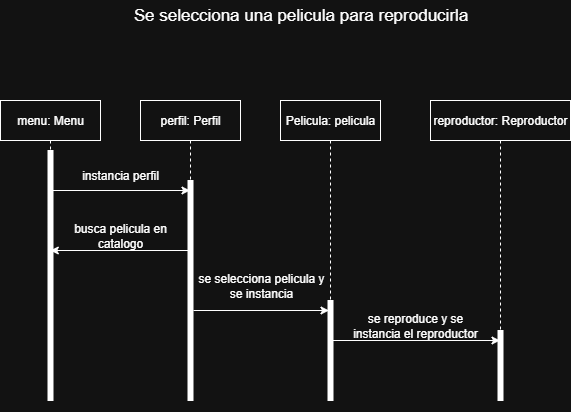

The diagram above was exported from draw.io. Its source (the exported page's mxGraphModel, read from the mxfile embedded in the PNG):
<mxGraphModel dx="1348" dy="1724" grid="1" gridSize="10" guides="1" tooltips="1" connect="1" arrows="1" fold="1" page="1" pageScale="1" pageWidth="827" pageHeight="1169" math="0" shadow="0">
  <root>
    <mxCell id="0" />
    <mxCell id="1" parent="0" />
    <mxCell id="jgrwP6qMBlJRgHOCApo9-1" value="&lt;font style=&quot;font-size: 17px;&quot;&gt;Se selecciona una pelicula para reproducirla&lt;/font&gt;" style="text;html=1;align=center;verticalAlign=middle;resizable=0;points=[];autosize=1;strokeColor=none;fillColor=none;" parent="1" vertex="1">
      <mxGeometry x="240" y="-1160" width="360" height="30" as="geometry" />
    </mxCell>
    <mxCell id="jgrwP6qMBlJRgHOCApo9-2" value="perfil: Perfil" style="shape=umlLifeline;perimeter=lifelinePerimeter;whiteSpace=wrap;html=1;container=1;dropTarget=0;collapsible=0;recursiveResize=0;outlineConnect=0;portConstraint=eastwest;newEdgeStyle={&quot;edgeStyle&quot;:&quot;elbowEdgeStyle&quot;,&quot;elbow&quot;:&quot;vertical&quot;,&quot;curved&quot;:0,&quot;rounded&quot;:0};" parent="1" vertex="1">
      <mxGeometry x="260" y="-1060" width="100" height="300" as="geometry" />
    </mxCell>
    <mxCell id="kMM2u8RJztpUvcxnhmo1-3" value="reproductor: Reproductor" style="shape=umlLifeline;perimeter=lifelinePerimeter;whiteSpace=wrap;html=1;container=1;dropTarget=0;collapsible=0;recursiveResize=0;outlineConnect=0;portConstraint=eastwest;newEdgeStyle={&quot;edgeStyle&quot;:&quot;elbowEdgeStyle&quot;,&quot;elbow&quot;:&quot;vertical&quot;,&quot;curved&quot;:0,&quot;rounded&quot;:0};" parent="1" vertex="1">
      <mxGeometry x="550" y="-1060" width="140" height="300" as="geometry" />
    </mxCell>
    <mxCell id="kMM2u8RJztpUvcxnhmo1-13" value="" style="html=1;points=[];perimeter=orthogonalPerimeter;fillColor=strokeColor;" parent="1" vertex="1">
      <mxGeometry x="167.5" y="-1010" width="5" height="250" as="geometry" />
    </mxCell>
    <mxCell id="kMM2u8RJztpUvcxnhmo1-24" value="" style="html=1;verticalAlign=bottom;labelBackgroundColor=none;endArrow=block;endFill=1;endSize=6;align=left;rounded=0;exitX=0.533;exitY=0.933;exitDx=0;exitDy=0;exitPerimeter=0;" parent="1" edge="1">
      <mxGeometry x="-1" relative="1" as="geometry">
        <mxPoint x="570.165" y="-757.0100000000001" as="sourcePoint" />
        <mxPoint x="569.5" y="-757.01" as="targetPoint" />
      </mxGeometry>
    </mxCell>
    <mxCell id="zvMD5ogcOUdGnFYLlAOS-1" value="menu: Menu" style="shape=umlLifeline;perimeter=lifelinePerimeter;whiteSpace=wrap;html=1;container=1;dropTarget=0;collapsible=0;recursiveResize=0;outlineConnect=0;portConstraint=eastwest;newEdgeStyle={&quot;edgeStyle&quot;:&quot;elbowEdgeStyle&quot;,&quot;elbow&quot;:&quot;vertical&quot;,&quot;curved&quot;:0,&quot;rounded&quot;:0};" parent="1" vertex="1">
      <mxGeometry x="120" y="-1060" width="100" height="300" as="geometry" />
    </mxCell>
    <mxCell id="zvMD5ogcOUdGnFYLlAOS-2" value="Pelicula: pelicula" style="shape=umlLifeline;perimeter=lifelinePerimeter;whiteSpace=wrap;html=1;container=1;dropTarget=0;collapsible=0;recursiveResize=0;outlineConnect=0;portConstraint=eastwest;newEdgeStyle={&quot;edgeStyle&quot;:&quot;elbowEdgeStyle&quot;,&quot;elbow&quot;:&quot;vertical&quot;,&quot;curved&quot;:0,&quot;rounded&quot;:0};" parent="1" vertex="1">
      <mxGeometry x="400" y="-1060" width="100" height="300" as="geometry" />
    </mxCell>
    <mxCell id="C9sq5g3cGWNInhpodAqQ-1" value="" style="endArrow=classic;html=1;rounded=0;" parent="1" target="jgrwP6qMBlJRgHOCApo9-2" edge="1">
      <mxGeometry width="50" height="50" relative="1" as="geometry">
        <mxPoint x="172.5" y="-970" as="sourcePoint" />
        <mxPoint x="294.5000000000001" y="-970" as="targetPoint" />
      </mxGeometry>
    </mxCell>
    <mxCell id="C9sq5g3cGWNInhpodAqQ-2" value="instancia perfil" style="text;html=1;align=center;verticalAlign=middle;whiteSpace=wrap;rounded=0;" parent="1" vertex="1">
      <mxGeometry x="200" y="-1000" width="80" height="30" as="geometry" />
    </mxCell>
    <mxCell id="C9sq5g3cGWNInhpodAqQ-3" value="" style="html=1;points=[];perimeter=orthogonalPerimeter;fillColor=strokeColor;" parent="1" vertex="1">
      <mxGeometry x="307.5" y="-980" width="5" height="220" as="geometry" />
    </mxCell>
    <mxCell id="C9sq5g3cGWNInhpodAqQ-4" value="" style="html=1;points=[];perimeter=orthogonalPerimeter;fillColor=strokeColor;" parent="1" vertex="1">
      <mxGeometry x="447.5" y="-860" width="5" height="100" as="geometry" />
    </mxCell>
    <mxCell id="C9sq5g3cGWNInhpodAqQ-6" value="" style="endArrow=classic;html=1;rounded=0;" parent="1" edge="1">
      <mxGeometry width="50" height="50" relative="1" as="geometry">
        <mxPoint x="307.5000000000001" y="-910.0000000000001" as="sourcePoint" />
        <mxPoint x="169.81034482758616" y="-910.0000000000001" as="targetPoint" />
      </mxGeometry>
    </mxCell>
    <mxCell id="C9sq5g3cGWNInhpodAqQ-7" value="busca pelicula en catalogo" style="text;html=1;align=center;verticalAlign=middle;whiteSpace=wrap;rounded=0;" parent="1" vertex="1">
      <mxGeometry x="190" y="-940" width="100" height="30" as="geometry" />
    </mxCell>
    <mxCell id="C9sq5g3cGWNInhpodAqQ-8" value="" style="endArrow=classic;html=1;rounded=0;" parent="1" edge="1">
      <mxGeometry width="50" height="50" relative="1" as="geometry">
        <mxPoint x="313" y="-850" as="sourcePoint" />
        <mxPoint x="448.5" y="-850" as="targetPoint" />
      </mxGeometry>
    </mxCell>
    <mxCell id="C9sq5g3cGWNInhpodAqQ-9" value="se selecciona pelicula y se instancia" style="text;html=1;align=center;verticalAlign=middle;whiteSpace=wrap;rounded=0;" parent="1" vertex="1">
      <mxGeometry x="312.5" y="-890" width="136" height="30" as="geometry" />
    </mxCell>
    <mxCell id="C9sq5g3cGWNInhpodAqQ-10" value="" style="html=1;points=[];perimeter=orthogonalPerimeter;fillColor=strokeColor;" parent="1" vertex="1">
      <mxGeometry x="617.5" y="-830" width="5" height="70" as="geometry" />
    </mxCell>
    <mxCell id="C9sq5g3cGWNInhpodAqQ-12" value="se reproduce y se instancia el reproductor" style="text;html=1;align=center;verticalAlign=middle;whiteSpace=wrap;rounded=0;" parent="1" vertex="1">
      <mxGeometry x="470" y="-850" width="130" height="30" as="geometry" />
    </mxCell>
    <mxCell id="C9sq5g3cGWNInhpodAqQ-13" value="" style="endArrow=classic;html=1;rounded=0;" parent="1" target="kMM2u8RJztpUvcxnhmo1-3" edge="1">
      <mxGeometry width="50" height="50" relative="1" as="geometry">
        <mxPoint x="452.5" y="-820" as="sourcePoint" />
        <mxPoint x="572" y="-820.0000000000001" as="targetPoint" />
      </mxGeometry>
    </mxCell>
  </root>
</mxGraphModel>